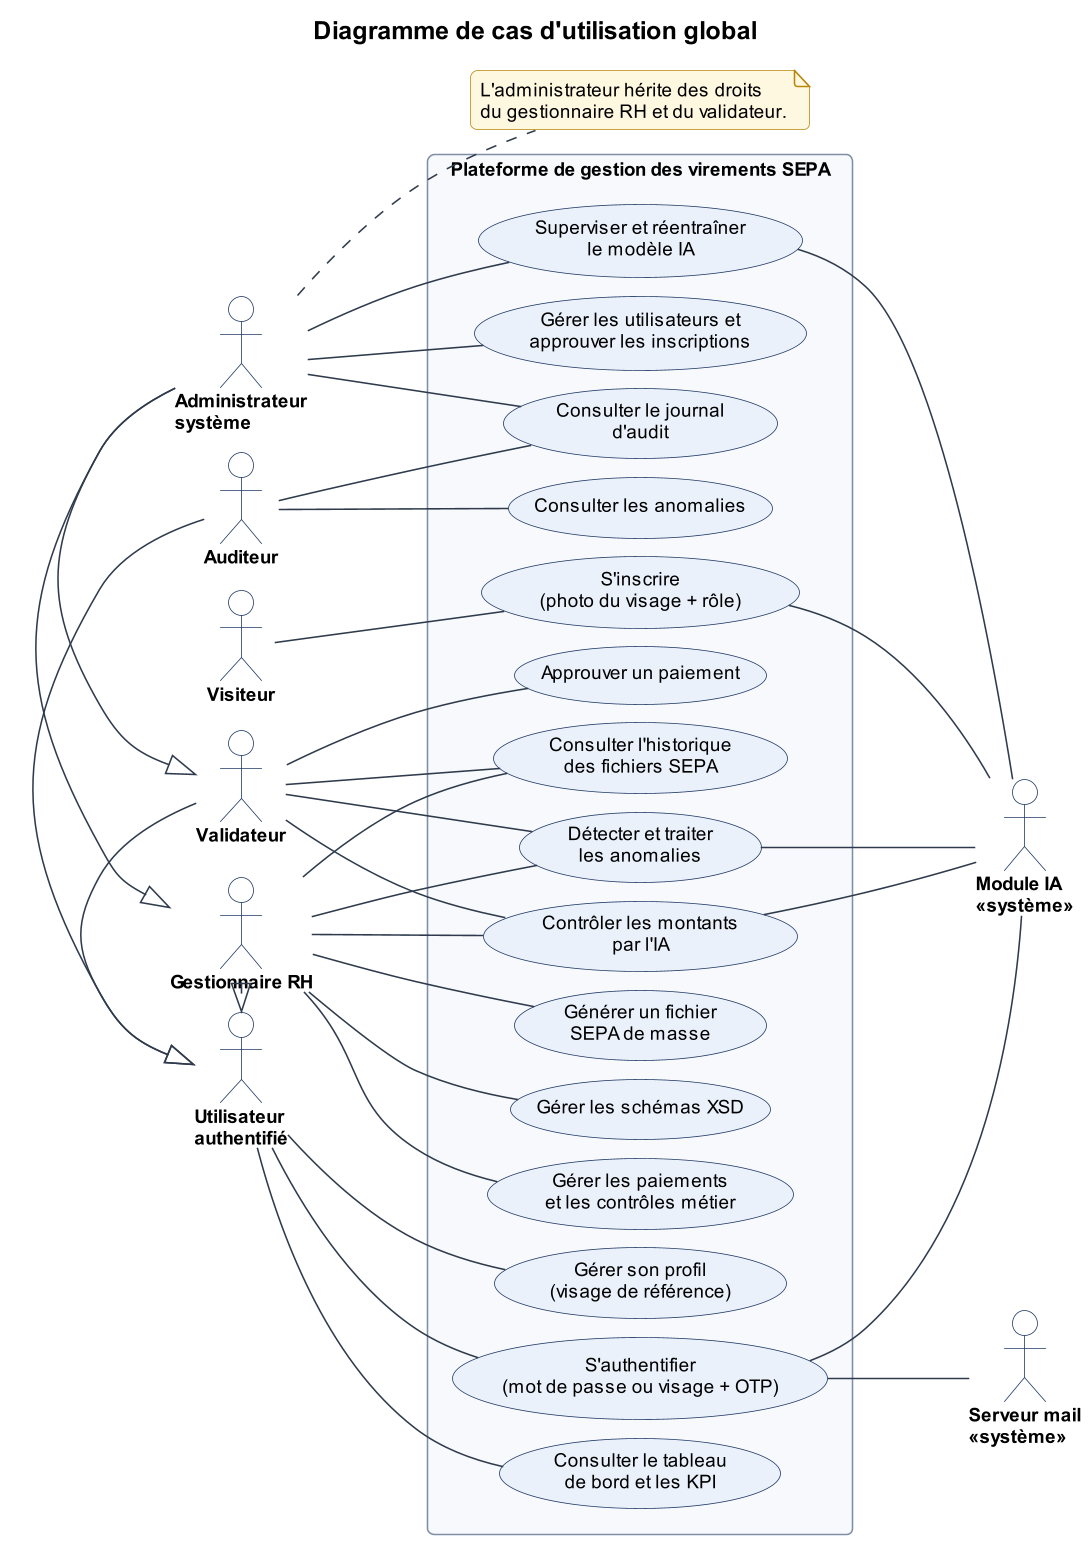

The diagram above was rendered by PlantUML. Its source (embedded in the PNG):
@startuml 01_cas_utilisation_global
!include _style.iuml
title Diagramme de cas d'utilisation global
left to right direction
skinparam nodesep 12
skinparam ranksep 90

actor "Visiteur" as V
actor "Utilisateur\nauthentifié" as U
actor "Administrateur\nsystème" as ADM
actor "Gestionnaire RH" as RH
actor "Validateur" as VAL
actor "Auditeur" as AUD
actor "Module IA\n<<système>>" as IA
actor "Serveur mail\n<<système>>" as MAIL

rectangle "Plateforme de gestion des virements SEPA" {
  usecase "S'inscrire\n(photo du visage + rôle)" as UC_INSC
  usecase "S'authentifier\n(mot de passe ou visage + OTP)" as UC_AUTH
  usecase "Gérer son profil\n(visage de référence)" as UC_PROFIL
  usecase "Consulter le tableau\nde bord et les KPI" as UC_KPI

  usecase "Gérer les utilisateurs et\napprouver les inscriptions" as UC_USERS
  usecase "Superviser et réentraîner\nle modèle IA" as UC_TRAIN

  usecase "Gérer les paiements\net les contrôles métier" as UC_PAI
  usecase "Gérer les schémas XSD" as UC_XSD
  usecase "Générer un fichier\nSEPA de masse" as UC_MASSE
  usecase "Contrôler les montants\npar l'IA" as UC_IA
  usecase "Détecter et traiter\nles anomalies" as UC_ANO
  usecase "Consulter l'historique\ndes fichiers SEPA" as UC_HIST

  usecase "Approuver un paiement" as UC_APPR

  usecase "Consulter les anomalies" as UC_ANO_LIRE
  usecase "Consulter le journal\nd'audit" as UC_AUDIT
}

' Hiérarchie des acteurs (empilés verticalement)
V -[hidden]right- U
U -[hidden]right- ADM
ADM -right-|> RH
ADM -right-|> VAL
RH -right-|> U
VAL -right-|> U
AUD -right-|> U

V -- UC_INSC
U -- UC_AUTH
U -- UC_PROFIL
U -- UC_KPI

ADM -- UC_USERS
ADM -- UC_TRAIN

RH -- UC_PAI
RH -- UC_XSD
RH -- UC_MASSE
RH -- UC_IA
RH -- UC_ANO
RH -- UC_HIST

VAL -- UC_APPR
VAL -- UC_IA
VAL -- UC_ANO
VAL -- UC_HIST

AUD -- UC_ANO_LIRE
AUD -- UC_AUDIT
ADM -- UC_AUDIT

UC_INSC -- IA
UC_AUTH -- IA
UC_IA -- IA
UC_ANO -- IA
UC_TRAIN -- IA
UC_AUTH -- MAIL

note right of ADM
  L'administrateur hérite des droits
  du gestionnaire RH et du validateur.
end note
@enduml